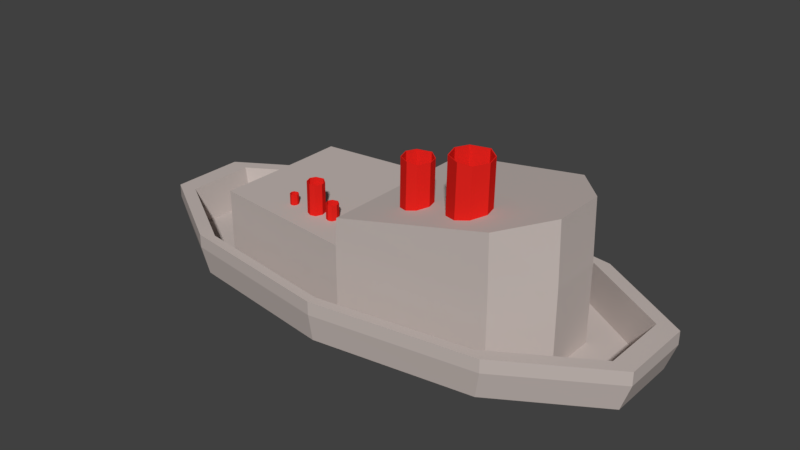 # Source: Navio.blend  (saved by Blender 2.78.0; exported with 4.5.12 LTS)
import bpy
from mathutils import Matrix  # noqa: F401  (used for matrix-valued properties, if any)

bpy.ops.wm.read_factory_settings(use_empty=True)
scene = bpy.context.scene
scene.name = 'Scene'

# ---- collections
col_collection_1 = bpy.data.collections.new('Collection 1'); scene.collection.children.link(col_collection_1)

# ---- materials (node trees are filled in below, after node groups)
mat_chamine_barco = bpy.data.materials.new('Chamine_Barco')
mat_chamine_barco.alpha_threshold = 0.0
mat_chamine_barco.use_transparent_shadow = False
mat_chamine_barco.diffuse_color = (0.8, 0.01816, 0.0135, 1.0)
mat_chamine_barco.roughness = 0.5
mat_chamine_barco.specular_intensity = 0.0
mat_preto00 = bpy.data.materials.new('Preto00')
mat_preto00.alpha_threshold = 0.0
mat_preto00.use_transparent_shadow = False
mat_preto00.diffuse_color = (0.0, 0.0, 0.0, 1.0)
mat_preto00.roughness = 0.5
mat_preto00.specular_intensity = 0.0
mat_metal_navio = bpy.data.materials.new('Metal_Navio')
mat_metal_navio.alpha_threshold = 0.0
mat_metal_navio.use_transparent_shadow = False
mat_metal_navio.diffuse_color = (0.5489, 0.4798, 0.4509, 1.0)
mat_metal_navio.roughness = 0.5

# ---- material node trees

# ---- world
world_world = bpy.data.worlds.new('World'); scene.world = world_world
world_world.color = (0.05088, 0.05088, 0.05088)
world_world.use_sun_shadow = False
world_world.sun_shadow_jitter_overblur = 0.0
world_world.cycles.sampling_method = 'MANUAL'

# ---- meshes
me_circle_000 = bpy.data.meshes.new('Circle.000')
me_circle_000.from_pydata([(0.4822, -0.6719, 2.729), (0.5663, -0.8399, 2.682), (0.3604, -0.8192, 2.747), (0.3176, -1.13, 2.753), (0.3533, -1.486, 2.747), (0.4529, -1.641, 2.729), (0.5475, -1.55, 2.682), (0.5979, -1.186, 2.682), (0.4989, -0.6743, 4.53), (0.5766, -0.8424, 4.483), (0.3708, -0.8217, 4.548), (0.3279, -1.133, 4.554), (0.3636, -1.488, 4.548), (0.4696, -1.643, 4.53), (0.5579, -1.552, 4.483), (0.6083, -1.189, 4.483), (0.4983, -0.6966, 4.53), (0.5717, -0.857, 4.485), (0.3751, -0.8373, 4.547), (0.3342, -1.134, 4.553), (0.3683, -1.474, 4.547), (0.4703, -1.622, 4.53), (0.5538, -1.535, 4.485), (0.6019, -1.188, 4.485), (0.4842, -0.6945, 3.043), (0.5629, -0.855, 2.998), (0.3664, -0.8352, 3.059), (0.3254, -1.132, 3.066), (0.3596, -1.472, 3.059), (0.4562, -1.62, 3.043), (0.545, -1.533, 2.998), (0.5932, -1.186, 2.998), (1.034, -0.5034, 2.897), (1.147, -0.7286, 2.849), (0.871, -0.7009, 2.916), (0.8136, -1.118, 2.922), (0.8614, -1.595, 2.916), (0.995, -1.802, 2.897), (1.122, -1.68, 2.849), (1.189, -1.193, 2.849), (1.057, -0.5067, 4.991), (1.161, -0.7319, 4.942), (0.8849, -0.7042, 5.009), (0.8275, -1.121, 5.016), (0.8753, -1.598, 5.009), (1.017, -1.805, 4.991), (1.136, -1.684, 4.942), (1.203, -1.196, 4.942), (1.056, -0.5365, 4.991), (1.154, -0.7516, 4.944), (0.8907, -0.7251, 5.008), (0.8359, -1.123, 5.014), (0.8816, -1.579, 5.008), (1.018, -1.777, 4.991), (1.13, -1.66, 4.944), (1.195, -1.195, 4.944), (1.037, -0.5337, 3.222), (1.142, -0.7488, 3.176), (0.879, -0.7223, 3.24), (0.8241, -1.121, 3.246), (0.8698, -1.576, 3.24), (0.9995, -1.774, 3.222), (1.118, -1.658, 3.176), (1.183, -1.192, 3.176), (-0.3931, -1.377, 2.015), (-0.3586, -1.446, 1.998), (-0.443, -1.437, 2.022), (-0.4606, -1.565, 2.024), (-0.446, -1.711, 2.022), (-0.4051, -1.774, 2.015), (-0.3663, -1.737, 1.998), (-0.3456, -1.588, 1.998), (-0.3863, -1.378, 2.744), (-0.3544, -1.447, 2.727), (-0.4388, -1.438, 2.75), (-0.4564, -1.566, 2.752), (-0.4417, -1.712, 2.75), (-0.3983, -1.775, 2.744), (-0.3621, -1.738, 2.727), (-0.3414, -1.589, 2.727), (-0.3865, -1.387, 2.744), (-0.3564, -1.453, 2.727), (-0.437, -1.445, 2.75), (-0.4538, -1.567, 2.752), (-0.4398, -1.706, 2.75), (-0.398, -1.767, 2.744), (-0.3637, -1.731, 2.727), (-0.344, -1.589, 2.727), (-0.3923, -1.386, 2.128), (-0.36, -1.452, 2.112), (-0.4406, -1.444, 2.134), (-0.4574, -1.566, 2.137), (-0.4434, -1.705, 2.134), (-0.4037, -1.766, 2.128), (-0.3673, -1.73, 2.112), (-0.3476, -1.588, 2.112), (-0.586, -1.301, 1.809), (-0.5387, -1.396, 1.777), (-0.6546, -1.384, 1.821), (-0.6787, -1.56, 1.825), (-0.6586, -1.76, 1.821), (-0.6025, -1.847, 1.809), (-0.5492, -1.796, 1.777), (-0.5208, -1.591, 1.777), (-0.5766, -1.303, 3.172), (-0.5328, -1.397, 3.141), (-0.6487, -1.386, 3.184), (-0.6729, -1.561, 3.189), (-0.6528, -1.761, 3.184), (-0.5931, -1.848, 3.172), (-0.5434, -1.797, 3.141), (-0.515, -1.592, 3.141), (-0.5769, -1.315, 3.172), (-0.5356, -1.406, 3.142), (-0.6463, -1.394, 3.183), (-0.6693, -1.562, 3.188), (-0.6501, -1.753, 3.183), (-0.5927, -1.836, 3.172), (-0.5457, -1.787, 3.142), (-0.5186, -1.592, 3.142), (-0.5849, -1.314, 2.02), (-0.5405, -1.404, 1.99), (-0.6512, -1.393, 2.032), (-0.6743, -1.561, 2.036), (-0.6551, -1.752, 2.032), (-0.6006, -1.835, 2.02), (-0.5506, -1.786, 1.99), (-0.5235, -1.591, 1.99), (-0.03406, 2.884, -0.541), (-1.21, 2.34, -0.541), (-1.937, 0.9148, -0.541), (-1.937, -0.8469, -0.541), (-1.21, -2.272, -0.541), (-0.03406, -2.817, -0.541), (1.142, -2.272, -0.541), (1.869, -0.8469, -0.541), (1.869, 0.9148, -0.541), (1.142, 2.34, -0.541), (-0.03406, 3.845, 0.1225), (-1.607, 3.117, 0.1225), (-2.578, 1.212, 0.1225), (-2.578, -1.144, 0.1225), (-1.607, -3.049, 0.1225), (-0.03406, -3.777, 0.1225), (1.538, -3.049, 0.1225), (2.51, -1.144, 0.1225), (2.51, 1.212, 0.1225), (1.538, 3.117, 0.1225), (-0.03406, 3.986, 0.8727), (-1.665, 3.231, 0.8727), (-2.673, 1.255, 0.8727), (-2.673, -1.187, 0.8727), (-1.665, -3.164, 0.8727), (-0.03406, -3.918, 0.8727), (1.597, -3.164, 0.8727), (2.604, -1.187, 0.8727), (2.604, 1.255, 0.8727), (1.597, 3.231, 0.8727), (-0.03406, 3.986, 1.24), (-1.665, 3.231, 1.24), (-2.673, 1.255, 1.24), (-2.673, -1.187, 1.24), (-1.665, -3.164, 1.24), (-0.03406, -3.918, 1.24), (1.597, -3.164, 1.24), (2.604, -1.187, 1.24), (2.604, 1.255, 1.24), (1.597, 3.231, 1.24), (1.44, 2.271, 0.1838), (1.822, 0.8885, 0.1838), (1.822, -0.8206, 0.1838), (1.44, -2.203, 0.1838), (-0.03406, -2.732, 0.1838), (-1.531, -2.203, 0.1838), (-1.525, -0.8206, 0.1838), (-1.525, 0.8885, 0.1838), (-0.03406, 2.799, 0.1838), (-1.531, 2.271, 0.1838), (1.433, 2.911, 0.1838), (2.34, 1.133, 0.1838), (2.34, -1.065, 0.1838), (1.433, -2.844, 0.1838), (-0.03406, -3.523, 0.1838), (-1.502, -2.844, 0.1838), (-2.409, -1.065, 0.1838), (-2.409, 1.133, 0.1838), (-0.03406, 3.591, 0.1838), (-1.502, 2.911, 0.1838), (-0.03406, 2.012, -0.9458), (-0.8503, 1.635, -0.9458), (-1.355, 0.6453, -0.9458), (-1.355, -0.5774, -0.9458), (-0.8503, -1.567, -0.9458), (-0.03406, -1.944, -0.9458), (0.7822, -1.567, -0.9458), (1.287, -0.5774, -0.9458), (1.287, 0.6453, -0.9458), (0.7822, 1.635, -0.9458), (-0.03406, 1.047, -1.173), (-0.4521, 0.8537, -1.173), (-0.7105, 0.3471, -1.173), (-0.7105, -0.2792, -1.173), (-0.4521, -0.7858, -1.173), (-0.03406, -0.9793, -1.173), (0.384, -0.7858, -1.173), (0.6424, -0.2792, -1.173), (0.6424, 0.3471, -1.173), (0.384, 0.8537, -1.173), (-1.541, 2.989, 1.24), (-0.03406, 3.687, 1.24), (-2.473, 1.163, 1.24), (-2.473, -1.095, 1.24), (-1.541, -2.921, 1.24), (-0.03406, -3.619, 1.24), (1.473, -2.921, 1.24), (2.405, -1.095, 1.24), (2.405, 1.163, 1.24), (1.473, 2.989, 1.24), (1.431, 2.271, 3.816), (-0.01701, -2.732, 3.05), (1.805, 0.8885, 4.014), (1.805, -0.8206, 4.014), (-0.01701, 2.799, 3.05), (1.431, -2.203, 3.816), (-0.03406, 0.03395, 2.315), (-1.531, 2.271, 2.315), (-1.525, 0.8885, 2.315), (-1.525, -0.8206, 2.315), (-1.531, -2.203, 2.315), (-0.03406, -2.732, 2.315), (1.44, -2.203, 2.315), (1.822, -0.8206, 2.315), (-0.01701, 0.03395, 3.05), (1.822, 0.8885, 2.315), (1.44, 2.271, 2.315), (-0.03406, 2.799, 2.315), (-0.8692, -1.439, 1.954), (-0.8453, -1.487, 1.938), (-0.9039, -1.481, 1.959), (-0.916, -1.57, 1.961), (-0.9059, -1.671, 1.959), (-0.8776, -1.715, 1.954), (-0.8507, -1.689, 1.938), (-0.8363, -1.586, 1.938), (-0.8645, -1.44, 2.603), (-0.8424, -1.488, 2.588), (-0.9009, -1.482, 2.609), (-0.9131, -1.57, 2.611), (-0.9029, -1.671, 2.609), (-0.8728, -1.715, 2.603), (-0.8477, -1.69, 2.588), (-0.8334, -1.586, 2.588), (-0.8647, -1.446, 2.603), (-0.8438, -1.492, 2.589), (-0.8997, -1.486, 2.609), (-0.9113, -1.571, 2.611), (-0.9016, -1.667, 2.609), (-0.8726, -1.709, 2.603), (-0.8489, -1.685, 2.589), (-0.8352, -1.586, 2.589), (-0.8687, -1.446, 2.054), (-0.8463, -1.491, 2.04), (-0.9022, -1.486, 2.06), (-0.9138, -1.57, 2.062), (-0.9041, -1.667, 2.06), (-0.8766, -1.709, 2.054), (-0.8514, -1.684, 2.04), (-0.8377, -1.585, 2.04)], [], [(6, 5, 13, 14), (10, 8, 16, 18), (1, 7, 15, 9), (4, 3, 11, 12), (2, 0, 8, 10), (7, 6, 14, 15), (5, 4, 12, 13), (3, 2, 10, 11), (0, 1, 9, 8), (17, 23, 31, 25), (15, 14, 22, 23), (13, 12, 20, 21), (11, 10, 18, 19), (8, 9, 17, 16), (9, 15, 23, 17), (14, 13, 21, 22), (12, 11, 19, 20), (24, 25, 31, 30, 29, 28, 27, 26), (22, 21, 29, 30), (20, 19, 27, 28), (18, 16, 24, 26), (23, 22, 30, 31), (21, 20, 28, 29), (19, 18, 26, 27), (16, 17, 25, 24), (38, 37, 45, 46), (42, 40, 48, 50), (33, 39, 47, 41), (36, 35, 43, 44), (34, 32, 40, 42), (39, 38, 46, 47), (37, 36, 44, 45), (35, 34, 42, 43), (32, 33, 41, 40), (49, 55, 63, 57), (47, 46, 54, 55), (45, 44, 52, 53), (43, 42, 50, 51), (40, 41, 49, 48), (41, 47, 55, 49), (46, 45, 53, 54), (44, 43, 51, 52), (56, 57, 63, 62, 61, 60, 59, 58), (54, 53, 61, 62), (52, 51, 59, 60), (50, 48, 56, 58), (55, 54, 62, 63), (53, 52, 60, 61), (51, 50, 58, 59), (48, 49, 57, 56), (70, 69, 77, 78), (74, 72, 80, 82), (65, 71, 79, 73), (68, 67, 75, 76), (66, 64, 72, 74), (71, 70, 78, 79), (69, 68, 76, 77), (67, 66, 74, 75), (64, 65, 73, 72), (81, 87, 95, 89), (79, 78, 86, 87), (77, 76, 84, 85), (75, 74, 82, 83), (72, 73, 81, 80), (73, 79, 87, 81), (78, 77, 85, 86), (76, 75, 83, 84), (88, 89, 95, 94, 93, 92, 91, 90), (86, 85, 93, 94), (84, 83, 91, 92), (82, 80, 88, 90), (87, 86, 94, 95), (85, 84, 92, 93), (83, 82, 90, 91), (80, 81, 89, 88), (102, 101, 109, 110), (106, 104, 112, 114), (97, 103, 111, 105), (100, 99, 107, 108), (98, 96, 104, 106), (103, 102, 110, 111), (101, 100, 108, 109), (99, 98, 106, 107), (96, 97, 105, 104), (113, 119, 127, 121), (111, 110, 118, 119), (109, 108, 116, 117), (107, 106, 114, 115), (104, 105, 113, 112), (105, 111, 119, 113), (110, 109, 117, 118), (108, 107, 115, 116), (120, 121, 127, 126, 125, 124, 123, 122), (118, 117, 125, 126), (116, 115, 123, 124), (114, 112, 120, 122), (119, 118, 126, 127), (117, 116, 124, 125), (115, 114, 122, 123), (112, 113, 121, 120), (131, 130, 140, 141), (128, 137, 147, 138), (135, 134, 144, 145), (132, 131, 141, 142), (129, 128, 138, 139), (136, 135, 145, 146), (133, 132, 142, 143), (130, 129, 139, 140), (137, 136, 146, 147), (134, 133, 143, 144), (138, 147, 157, 148), (145, 144, 154, 155), (142, 141, 151, 152), (139, 138, 148, 149), (146, 145, 155, 156), (143, 142, 152, 153), (140, 139, 149, 150), (147, 146, 156, 157), (144, 143, 153, 154), (141, 140, 150, 151), (155, 154, 164, 165), (152, 151, 161, 162), (149, 148, 158, 159), (156, 155, 165, 166), (153, 152, 162, 163), (150, 149, 159, 160), (157, 156, 166, 167), (154, 153, 163, 164), (151, 150, 160, 161), (148, 157, 167, 158), (176, 168, 234, 235), (180, 181, 171, 170), (186, 178, 168, 176), (184, 185, 175, 174), (181, 182, 172, 171), (178, 179, 169, 168), (185, 187, 177, 175), (182, 183, 173, 172), (179, 180, 170, 169), (187, 186, 176, 177), (183, 184, 174, 173), (165, 164, 214, 215), (158, 167, 217, 209), (161, 160, 210, 211), (164, 163, 213, 214), (167, 166, 216, 217), (160, 159, 208, 210), (163, 162, 212, 213), (166, 165, 215, 216), (159, 158, 209, 208), (162, 161, 211, 212), (130, 131, 191, 190), (137, 128, 188, 197), (134, 135, 195, 194), (131, 132, 192, 191), (128, 129, 189, 188), (135, 136, 196, 195), (132, 133, 193, 192), (129, 130, 190, 189), (136, 137, 197, 196), (133, 134, 194, 193), (189, 190, 200, 199), (196, 197, 207, 206), (193, 194, 204, 203), (190, 191, 201, 200), (197, 188, 198, 207), (194, 195, 205, 204), (191, 192, 202, 201), (188, 189, 199, 198), (195, 196, 206, 205), (192, 193, 203, 202), (199, 200, 201, 202, 203, 204, 205, 206, 207, 198), (222, 218, 232), (221, 223, 232), (233, 231, 221, 220), (231, 230, 223, 221), (234, 233, 220, 218), (235, 234, 218, 222), (217, 216, 179, 178), (210, 208, 187, 185), (213, 212, 183, 182), (216, 215, 180, 179), (208, 209, 186, 187), (212, 211, 184, 183), (215, 214, 181, 180), (209, 217, 178, 186), (211, 210, 185, 184), (214, 213, 182, 181), (170, 171, 230, 231), (177, 176, 235, 225), (169, 170, 231, 233), (172, 173, 228, 229), (168, 169, 233, 234), (171, 172, 229, 230), (174, 175, 226, 227), (223, 219, 232), (218, 220, 232), (220, 221, 232), (230, 229, 219, 223), (219, 229, 224, 232), (227, 228, 173, 174), (225, 226, 175, 177), (228, 227, 226, 225, 235, 224, 229), (235, 222, 232, 224), (242, 241, 249, 250), (246, 244, 252, 254), (237, 243, 251, 245), (240, 239, 247, 248), (238, 236, 244, 246), (243, 242, 250, 251), (241, 240, 248, 249), (239, 238, 246, 247), (236, 237, 245, 244), (253, 259, 267, 261), (251, 250, 258, 259), (249, 248, 256, 257), (247, 246, 254, 255), (244, 245, 253, 252), (245, 251, 259, 253), (250, 249, 257, 258), (248, 247, 255, 256), (260, 261, 267, 266, 265, 264, 263, 262), (258, 257, 265, 266), (256, 255, 263, 264), (254, 252, 260, 262), (259, 258, 266, 267), (257, 256, 264, 265), (255, 254, 262, 263), (252, 253, 261, 260)])
me_circle_000.polygons.foreach_set('material_index', [0, 0, 0, 0, 0, 0, 0, 0, 0, 0, 0, 0, 0, 0, 0, 0, 0, 1, 0, 0, 0, 0, 0, 0, 0, 0, 0, 0, 0, 0, 0, 0, 0, 0, 0, 0, 0, 0, 0, 0, 0, 0, 1, 0, 0, 0, 0, 0, 0, 0, 0, 0, 0, 0, 0, 0, 0, 0, 0, 0, 0, 0, 0, 0, 0, 0, 0, 1, 0, 0, 0, 0, 0, 0, 0, 0, 0, 0, 0, 0, 0, 0, 0, 0, 0, 0, 0, 0, 0, 0, 0, 0, 1, 0, 0, 0, 0, 0, 0, 0, 2, 2, 2, 2, 2, 2, 2, 2, 2, 2, 2, 2, 2, 2, 2, 2, 2, 2, 2, 2, 2, 2, 2, 2, 2, 2, 2, 2, 2, 2, 2, 2, 2, 2, 2, 2, 2, 2, 2, 2, 2, 2, 2, 2, 2, 2, 2, 2, 2, 2, 2, 2, 2, 2, 2, 2, 2, 2, 2, 2, 2, 2, 2, 2, 2, 2, 2, 2, 2, 2, 2, 2, 2, 2, 2, 2, 2, 2, 2, 2, 2, 2, 2, 2, 2, 2, 2, 2, 2, 2, 2, 2, 2, 2, 2, 2, 2, 2, 2, 2, 2, 2, 2, 2, 0, 0, 0, 0, 0, 0, 0, 0, 0, 0, 0, 0, 0, 0, 0, 0, 0, 1, 0, 0, 0, 0, 0, 0, 0])
me_circle_000.materials.append(mat_chamine_barco)
me_circle_000.materials.append(mat_preto00)
me_circle_000.materials.append(mat_metal_navio)
me_circle_000.use_remesh_preserve_volume = False
me_circle_000.use_remesh_preserve_attributes = False
me_circle_000.use_mirror_vertex_groups = False
me_circle_000.update()

# ---- objects
ob_barco_002 = bpy.data.objects.new('Barco.002', me_circle_000)

# ---- transforms, parenting, visibility, modifiers, constraints
ob_barco_002.location = (0.3049, 0.4537, 0.106)
ob_barco_002.scale = (8.95, 2.773, 3.244)
ob_barco_002.lineart.crease_threshold = 0.0

# ---- collection membership
col_collection_1.objects.link(ob_barco_002)

# ---- scene / render settings (as saved in the file)
scene.frame_start = 1; scene.frame_end = 250; scene.frame_set(1)
scene.render.engine = 'BLENDER_EEVEE_NEXT'
scene.render.resolution_percentage = 50
scene.render.dither_intensity = 0.0
scene.cycles.use_denoising = False
scene.cycles.samples = 128
scene.cycles.sampling_pattern = 'TABULATED_SOBOL'
scene.cycles.light_sampling_threshold = 0.0
scene.cycles.use_adaptive_sampling = False
scene.cycles.use_light_tree = False
scene.cycles.blur_glossy = 0.0
scene.cycles.sample_clamp_indirect = 0.0
scene.view_settings.view_transform = 'Standard'
bpy.context.view_layer.update()

# ---- added for rendering (the .blend has no active camera and no usable light): camera, sun
cam_auto = bpy.data.cameras.new('AutoCamera')
cam_auto.lens = 50.0
cam_auto.sensor_width = 36.0
cam_auto.clip_end = 1000.0
ob_auto_camera = bpy.data.objects.new('AutoCamera', cam_auto)
scene.collection.objects.link(ob_auto_camera)
ob_auto_camera.location = (51.6336, -61.4125, 47.6463)
ob_auto_camera.rotation_euler = (1.09748, -7.21219e-08, 0.694738)
scene.camera = ob_auto_camera
light_auto_sun = bpy.data.lights.new('AutoSun', 'SUN')
light_auto_sun.energy = 3.0
light_auto_sun.angle = 0.0523599
ob_auto_sun = bpy.data.objects.new('AutoSun', light_auto_sun)
scene.collection.objects.link(ob_auto_sun)
ob_auto_sun.rotation_euler = (0.872665, 0.174533, 0.523599)
bpy.context.view_layer.update()
